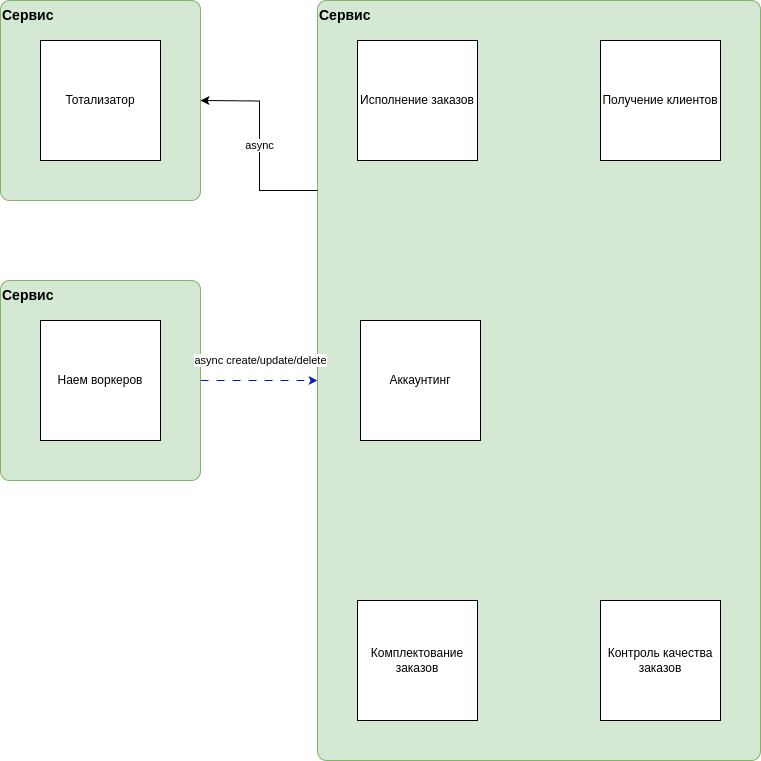

The diagram above was exported from draw.io. Its source (the exported page's mxGraphModel, read from the mxfile embedded in the PNG):
<mxGraphModel dx="1234" dy="1119" grid="1" gridSize="10" guides="1" tooltips="1" connect="1" arrows="1" fold="1" page="1" pageScale="1" pageWidth="1654" pageHeight="1169" math="0" shadow="0">
  <root>
    <mxCell id="Ld39NKOJ6byCpHtLvlSm-0" />
    <mxCell id="Ld39NKOJ6byCpHtLvlSm-1" parent="Ld39NKOJ6byCpHtLvlSm-0" />
    <mxCell id="Ld39NKOJ6byCpHtLvlSm-15" value="Сервис" style="rounded=1;whiteSpace=wrap;html=1;absoluteArcSize=1;fillColor=#d5e8d4;strokeColor=#82b366;arcSize=18;horizontal=1;verticalAlign=top;fontStyle=1;fontSize=14;align=left;" parent="Ld39NKOJ6byCpHtLvlSm-1" vertex="1">
      <mxGeometry x="80" y="320" width="200" height="200" as="geometry" />
    </mxCell>
    <mxCell id="Ld39NKOJ6byCpHtLvlSm-2" value="Сервис" style="rounded=1;whiteSpace=wrap;html=1;absoluteArcSize=1;fillColor=#d5e8d4;strokeColor=#82b366;arcSize=18;horizontal=1;verticalAlign=top;fontStyle=1;fontSize=14;align=left;" parent="Ld39NKOJ6byCpHtLvlSm-1" vertex="1">
      <mxGeometry x="80" y="40" width="200" height="200" as="geometry" />
    </mxCell>
    <mxCell id="Ld39NKOJ6byCpHtLvlSm-3" value="Сервис" style="rounded=1;whiteSpace=wrap;html=1;absoluteArcSize=1;fillColor=#d5e8d4;strokeColor=#82b366;arcSize=18;horizontal=1;verticalAlign=top;fontStyle=1;fontSize=14;align=left;" parent="Ld39NKOJ6byCpHtLvlSm-1" vertex="1">
      <mxGeometry x="397" y="40" width="443" height="760" as="geometry" />
    </mxCell>
    <mxCell id="Ld39NKOJ6byCpHtLvlSm-4" value="async" style="edgeStyle=orthogonalEdgeStyle;rounded=0;orthogonalLoop=1;jettySize=auto;html=1;exitX=0;exitY=0.25;exitDx=0;exitDy=0;jumpStyle=arc;" parent="Ld39NKOJ6byCpHtLvlSm-1" source="Ld39NKOJ6byCpHtLvlSm-3" edge="1">
      <mxGeometry relative="1" as="geometry">
        <mxPoint x="280" y="140" as="targetPoint" />
      </mxGeometry>
    </mxCell>
    <mxCell id="Ld39NKOJ6byCpHtLvlSm-5" value="Исполнение заказов" style="rounded=0;whiteSpace=wrap;html=1;" parent="Ld39NKOJ6byCpHtLvlSm-1" vertex="1">
      <mxGeometry x="437" y="80" width="120" height="120" as="geometry" />
    </mxCell>
    <mxCell id="Ld39NKOJ6byCpHtLvlSm-6" value="Тотализатор" style="rounded=0;whiteSpace=wrap;html=1;" parent="Ld39NKOJ6byCpHtLvlSm-1" vertex="1">
      <mxGeometry x="120" y="80" width="120" height="120" as="geometry" />
    </mxCell>
    <mxCell id="Ld39NKOJ6byCpHtLvlSm-8" value="Наем воркеров" style="rounded=0;whiteSpace=wrap;html=1;" parent="Ld39NKOJ6byCpHtLvlSm-1" vertex="1">
      <mxGeometry x="120" y="360" width="120" height="120" as="geometry" />
    </mxCell>
    <mxCell id="Ld39NKOJ6byCpHtLvlSm-10" value="Комплектование заказов" style="rounded=0;whiteSpace=wrap;html=1;" parent="Ld39NKOJ6byCpHtLvlSm-1" vertex="1">
      <mxGeometry x="437" y="640" width="120" height="120" as="geometry" />
    </mxCell>
    <mxCell id="Ld39NKOJ6byCpHtLvlSm-16" value="Аккаунтинг" style="rounded=0;whiteSpace=wrap;html=1;" parent="Ld39NKOJ6byCpHtLvlSm-1" vertex="1">
      <mxGeometry x="440" y="360" width="120" height="120" as="geometry" />
    </mxCell>
    <mxCell id="Ld39NKOJ6byCpHtLvlSm-21" value="Получение клиентов" style="rounded=0;whiteSpace=wrap;html=1;" parent="Ld39NKOJ6byCpHtLvlSm-1" vertex="1">
      <mxGeometry x="680" y="80" width="120" height="120" as="geometry" />
    </mxCell>
    <mxCell id="Ld39NKOJ6byCpHtLvlSm-26" value="&lt;span style=&quot;color: rgb(0, 0, 0); font-family: Helvetica; font-size: 11px; font-style: normal; font-variant-ligatures: normal; font-variant-caps: normal; font-weight: 400; letter-spacing: normal; orphans: 2; text-align: center; text-indent: 0px; text-transform: none; widows: 2; word-spacing: 0px; -webkit-text-stroke-width: 0px; white-space: nowrap; background-color: rgb(255, 255, 255); text-decoration-thickness: initial; text-decoration-style: initial; text-decoration-color: initial; display: inline !important; float: none;&quot;&gt;async create/update/delete&lt;/span&gt;" style="edgeStyle=orthogonalEdgeStyle;rounded=0;orthogonalLoop=1;jettySize=auto;html=1;exitX=1;exitY=0.5;exitDx=0;exitDy=0;dashed=1;dashPattern=8 8;fillColor=#0050ef;strokeColor=#001DBC;jumpStyle=arc;entryX=0;entryY=0.5;entryDx=0;entryDy=0;" parent="Ld39NKOJ6byCpHtLvlSm-1" source="Ld39NKOJ6byCpHtLvlSm-15" target="Ld39NKOJ6byCpHtLvlSm-3" edge="1">
      <mxGeometry x="0.0256" y="20" relative="1" as="geometry">
        <mxPoint as="offset" />
      </mxGeometry>
    </mxCell>
    <mxCell id="Ld39NKOJ6byCpHtLvlSm-28" value="Контроль качества заказов" style="rounded=0;whiteSpace=wrap;html=1;" parent="Ld39NKOJ6byCpHtLvlSm-1" vertex="1">
      <mxGeometry x="680" y="640" width="120" height="120" as="geometry" />
    </mxCell>
  </root>
</mxGraphModel>